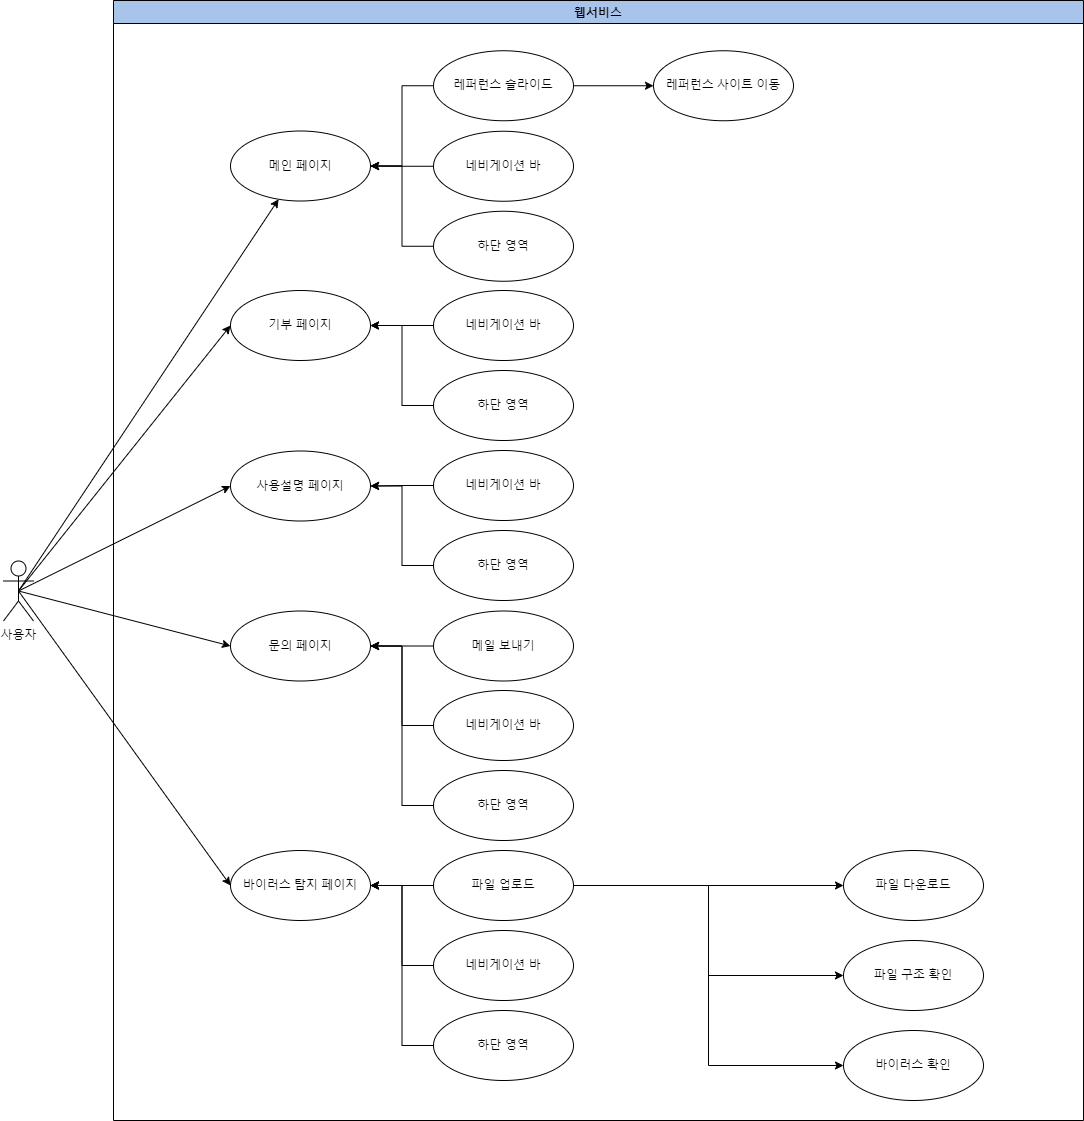

The diagram above was exported from draw.io. Its source (the exported page's mxGraphModel, read from the mxfile embedded in the PNG):
<mxGraphModel dx="3825" dy="1393" grid="0" gridSize="10" guides="1" tooltips="1" connect="1" arrows="1" fold="1" page="1" pageScale="1" pageWidth="1200" pageHeight="1169" background="#FFFFFF" math="0" shadow="0">
  <root>
    <mxCell id="0" />
    <mxCell id="1" parent="0" />
    <mxCell id="PhmXjjZImzN-W7wJlAi8-9" value="웹서비스" style="swimlane;startSize=23;fillStyle=solid;labelBackgroundColor=none;fillColor=#A9C4EB;strokeColor=#000000;strokeWidth=1;" vertex="1" parent="1">
      <mxGeometry x="-1040" y="40" width="970" height="1120" as="geometry" />
    </mxCell>
    <mxCell id="PhmXjjZImzN-W7wJlAi8-31" style="edgeStyle=orthogonalEdgeStyle;rounded=0;orthogonalLoop=1;jettySize=auto;html=1;exitX=0;exitY=0.5;exitDx=0;exitDy=0;labelBackgroundColor=none;fontColor=default;strokeColor=#000000;" edge="1" parent="PhmXjjZImzN-W7wJlAi8-9" source="PhmXjjZImzN-W7wJlAi8-30" target="PhmXjjZImzN-W7wJlAi8-12">
      <mxGeometry relative="1" as="geometry" />
    </mxCell>
    <mxCell id="PhmXjjZImzN-W7wJlAi8-33" style="edgeStyle=orthogonalEdgeStyle;rounded=0;orthogonalLoop=1;jettySize=auto;html=1;exitX=0;exitY=0.5;exitDx=0;exitDy=0;entryX=1;entryY=0.5;entryDx=0;entryDy=0;labelBackgroundColor=none;fontColor=default;strokeColor=#000000;" edge="1" parent="PhmXjjZImzN-W7wJlAi8-9" source="PhmXjjZImzN-W7wJlAi8-32" target="PhmXjjZImzN-W7wJlAi8-12">
      <mxGeometry relative="1" as="geometry" />
    </mxCell>
    <mxCell id="PhmXjjZImzN-W7wJlAi8-47" style="edgeStyle=orthogonalEdgeStyle;rounded=0;orthogonalLoop=1;jettySize=auto;html=1;exitX=0;exitY=0.5;exitDx=0;exitDy=0;entryX=1;entryY=0.5;entryDx=0;entryDy=0;labelBackgroundColor=none;fontColor=default;strokeColor=#000000;" edge="1" parent="PhmXjjZImzN-W7wJlAi8-9" source="PhmXjjZImzN-W7wJlAi8-45" target="PhmXjjZImzN-W7wJlAi8-12">
      <mxGeometry relative="1" as="geometry" />
    </mxCell>
    <mxCell id="PhmXjjZImzN-W7wJlAi8-1" value="사용자" style="shape=umlActor;verticalLabelPosition=bottom;verticalAlign=top;html=1;labelBackgroundColor=none;strokeColor=#000000;" vertex="1" parent="PhmXjjZImzN-W7wJlAi8-9">
      <mxGeometry x="-110" y="560.5" width="30" height="60" as="geometry" />
    </mxCell>
    <mxCell id="PhmXjjZImzN-W7wJlAi8-25" style="rounded=0;orthogonalLoop=1;jettySize=auto;html=1;exitX=0.5;exitY=0.5;exitDx=0;exitDy=0;exitPerimeter=0;entryX=0;entryY=0.5;entryDx=0;entryDy=0;labelBackgroundColor=none;fontColor=default;strokeColor=#000000;" edge="1" parent="PhmXjjZImzN-W7wJlAi8-9" source="PhmXjjZImzN-W7wJlAi8-1" target="PhmXjjZImzN-W7wJlAi8-16">
      <mxGeometry relative="1" as="geometry" />
    </mxCell>
    <mxCell id="PhmXjjZImzN-W7wJlAi8-12" value="메인 페이지" style="ellipse;whiteSpace=wrap;html=1;labelBackgroundColor=none;strokeColor=#000000;" vertex="1" parent="PhmXjjZImzN-W7wJlAi8-9">
      <mxGeometry x="117" y="130.5" width="140" height="70" as="geometry" />
    </mxCell>
    <mxCell id="PhmXjjZImzN-W7wJlAi8-26" style="rounded=0;orthogonalLoop=1;jettySize=auto;html=1;exitX=0.5;exitY=0.5;exitDx=0;exitDy=0;exitPerimeter=0;entryX=0;entryY=0.5;entryDx=0;entryDy=0;labelBackgroundColor=none;fontColor=default;strokeColor=#000000;" edge="1" parent="PhmXjjZImzN-W7wJlAi8-9" source="PhmXjjZImzN-W7wJlAi8-1" target="PhmXjjZImzN-W7wJlAi8-17">
      <mxGeometry relative="1" as="geometry" />
    </mxCell>
    <mxCell id="PhmXjjZImzN-W7wJlAi8-16" value="기부 페이지" style="ellipse;whiteSpace=wrap;html=1;labelBackgroundColor=none;strokeColor=#000000;" vertex="1" parent="PhmXjjZImzN-W7wJlAi8-9">
      <mxGeometry x="117" y="290" width="140" height="70" as="geometry" />
    </mxCell>
    <mxCell id="PhmXjjZImzN-W7wJlAi8-27" style="rounded=0;orthogonalLoop=1;jettySize=auto;html=1;exitX=0.5;exitY=0.5;exitDx=0;exitDy=0;exitPerimeter=0;entryX=0;entryY=0.5;entryDx=0;entryDy=0;labelBackgroundColor=none;fontColor=default;strokeColor=#000000;" edge="1" parent="PhmXjjZImzN-W7wJlAi8-9" source="PhmXjjZImzN-W7wJlAi8-1" target="PhmXjjZImzN-W7wJlAi8-18">
      <mxGeometry relative="1" as="geometry" />
    </mxCell>
    <mxCell id="PhmXjjZImzN-W7wJlAi8-18" value="문의 페이지" style="ellipse;whiteSpace=wrap;html=1;labelBackgroundColor=none;strokeColor=#000000;" vertex="1" parent="PhmXjjZImzN-W7wJlAi8-9">
      <mxGeometry x="117" y="610.5" width="140" height="70" as="geometry" />
    </mxCell>
    <mxCell id="PhmXjjZImzN-W7wJlAi8-28" style="rounded=0;orthogonalLoop=1;jettySize=auto;html=1;exitX=0.5;exitY=0.5;exitDx=0;exitDy=0;exitPerimeter=0;entryX=0;entryY=0.5;entryDx=0;entryDy=0;labelBackgroundColor=none;fontColor=default;strokeColor=#000000;" edge="1" parent="PhmXjjZImzN-W7wJlAi8-9" source="PhmXjjZImzN-W7wJlAi8-1" target="PhmXjjZImzN-W7wJlAi8-21">
      <mxGeometry relative="1" as="geometry" />
    </mxCell>
    <mxCell id="PhmXjjZImzN-W7wJlAi8-17" value="사용설명 페이지" style="ellipse;whiteSpace=wrap;html=1;labelBackgroundColor=none;strokeColor=#000000;" vertex="1" parent="PhmXjjZImzN-W7wJlAi8-9">
      <mxGeometry x="117" y="450.5" width="140" height="70" as="geometry" />
    </mxCell>
    <mxCell id="PhmXjjZImzN-W7wJlAi8-14" style="rounded=0;orthogonalLoop=1;jettySize=auto;html=1;exitX=0.5;exitY=0.5;exitDx=0;exitDy=0;exitPerimeter=0;labelBackgroundColor=none;fontColor=default;strokeColor=#000000;" edge="1" parent="PhmXjjZImzN-W7wJlAi8-9" source="PhmXjjZImzN-W7wJlAi8-1" target="PhmXjjZImzN-W7wJlAi8-12">
      <mxGeometry relative="1" as="geometry" />
    </mxCell>
    <mxCell id="PhmXjjZImzN-W7wJlAi8-21" value="바이러스 탐지 페이지" style="ellipse;whiteSpace=wrap;html=1;labelBackgroundColor=none;strokeColor=#000000;" vertex="1" parent="PhmXjjZImzN-W7wJlAi8-9">
      <mxGeometry x="117" y="850" width="140" height="70" as="geometry" />
    </mxCell>
    <mxCell id="PhmXjjZImzN-W7wJlAi8-50" value="" style="edgeStyle=orthogonalEdgeStyle;rounded=0;orthogonalLoop=1;jettySize=auto;html=1;labelBackgroundColor=none;fontColor=default;strokeColor=#000000;" edge="1" parent="PhmXjjZImzN-W7wJlAi8-9" source="PhmXjjZImzN-W7wJlAi8-22" target="PhmXjjZImzN-W7wJlAi8-21">
      <mxGeometry relative="1" as="geometry" />
    </mxCell>
    <mxCell id="PhmXjjZImzN-W7wJlAi8-23" value="파일 다운로드" style="ellipse;whiteSpace=wrap;html=1;labelBackgroundColor=none;strokeColor=#000000;" vertex="1" parent="PhmXjjZImzN-W7wJlAi8-9">
      <mxGeometry x="730" y="850" width="140" height="70" as="geometry" />
    </mxCell>
    <mxCell id="PhmXjjZImzN-W7wJlAi8-24" value="파일 구조 확인" style="ellipse;whiteSpace=wrap;html=1;labelBackgroundColor=none;strokeColor=#000000;" vertex="1" parent="PhmXjjZImzN-W7wJlAi8-9">
      <mxGeometry x="730" y="940" width="140" height="70" as="geometry" />
    </mxCell>
    <mxCell id="PhmXjjZImzN-W7wJlAi8-30" value="네비게이션 바" style="ellipse;whiteSpace=wrap;html=1;labelBackgroundColor=none;strokeColor=#000000;" vertex="1" parent="PhmXjjZImzN-W7wJlAi8-9">
      <mxGeometry x="320" y="130.75" width="140" height="70" as="geometry" />
    </mxCell>
    <mxCell id="PhmXjjZImzN-W7wJlAi8-32" value="하단 영역" style="ellipse;whiteSpace=wrap;html=1;labelBackgroundColor=none;strokeColor=#000000;" vertex="1" parent="PhmXjjZImzN-W7wJlAi8-9">
      <mxGeometry x="320" y="210.75" width="140" height="70" as="geometry" />
    </mxCell>
    <mxCell id="PhmXjjZImzN-W7wJlAi8-48" value="" style="edgeStyle=orthogonalEdgeStyle;rounded=0;orthogonalLoop=1;jettySize=auto;html=1;labelBackgroundColor=none;fontColor=default;strokeColor=#000000;" edge="1" parent="PhmXjjZImzN-W7wJlAi8-9" source="PhmXjjZImzN-W7wJlAi8-42" target="PhmXjjZImzN-W7wJlAi8-18">
      <mxGeometry relative="1" as="geometry" />
    </mxCell>
    <mxCell id="PhmXjjZImzN-W7wJlAi8-42" value="메일 보내기" style="ellipse;whiteSpace=wrap;html=1;labelBackgroundColor=none;strokeColor=#000000;" vertex="1" parent="PhmXjjZImzN-W7wJlAi8-9">
      <mxGeometry x="320" y="610.5" width="140" height="70" as="geometry" />
    </mxCell>
    <mxCell id="PhmXjjZImzN-W7wJlAi8-95" value="" style="edgeStyle=orthogonalEdgeStyle;rounded=0;orthogonalLoop=1;jettySize=auto;html=1;labelBackgroundColor=none;fontColor=default;strokeColor=#000000;" edge="1" parent="PhmXjjZImzN-W7wJlAi8-9" source="PhmXjjZImzN-W7wJlAi8-45" target="PhmXjjZImzN-W7wJlAi8-94">
      <mxGeometry relative="1" as="geometry" />
    </mxCell>
    <mxCell id="PhmXjjZImzN-W7wJlAi8-45" value="레퍼런스 슬라이드" style="ellipse;whiteSpace=wrap;html=1;labelBackgroundColor=none;strokeColor=#000000;" vertex="1" parent="PhmXjjZImzN-W7wJlAi8-9">
      <mxGeometry x="320" y="50.25" width="140" height="70" as="geometry" />
    </mxCell>
    <mxCell id="PhmXjjZImzN-W7wJlAi8-74" value="" style="edgeStyle=orthogonalEdgeStyle;rounded=0;orthogonalLoop=1;jettySize=auto;html=1;labelBackgroundColor=none;fontColor=default;strokeColor=#000000;" edge="1" parent="PhmXjjZImzN-W7wJlAi8-9" source="PhmXjjZImzN-W7wJlAi8-59" target="PhmXjjZImzN-W7wJlAi8-16">
      <mxGeometry relative="1" as="geometry" />
    </mxCell>
    <mxCell id="PhmXjjZImzN-W7wJlAi8-59" value="네비게이션 바" style="ellipse;whiteSpace=wrap;html=1;labelBackgroundColor=none;strokeColor=#000000;" vertex="1" parent="PhmXjjZImzN-W7wJlAi8-9">
      <mxGeometry x="320" y="290" width="140" height="70" as="geometry" />
    </mxCell>
    <mxCell id="PhmXjjZImzN-W7wJlAi8-75" style="edgeStyle=orthogonalEdgeStyle;rounded=0;orthogonalLoop=1;jettySize=auto;html=1;exitX=0;exitY=0.5;exitDx=0;exitDy=0;entryX=1;entryY=0.5;entryDx=0;entryDy=0;labelBackgroundColor=none;fontColor=default;strokeColor=#000000;" edge="1" parent="PhmXjjZImzN-W7wJlAi8-9" source="PhmXjjZImzN-W7wJlAi8-60" target="PhmXjjZImzN-W7wJlAi8-16">
      <mxGeometry relative="1" as="geometry" />
    </mxCell>
    <mxCell id="PhmXjjZImzN-W7wJlAi8-60" value="하단 영역" style="ellipse;whiteSpace=wrap;html=1;labelBackgroundColor=none;strokeColor=#000000;" vertex="1" parent="PhmXjjZImzN-W7wJlAi8-9">
      <mxGeometry x="320" y="370" width="140" height="70" as="geometry" />
    </mxCell>
    <mxCell id="PhmXjjZImzN-W7wJlAi8-78" value="" style="edgeStyle=orthogonalEdgeStyle;rounded=0;orthogonalLoop=1;jettySize=auto;html=1;labelBackgroundColor=none;fontColor=default;strokeColor=#000000;" edge="1" parent="PhmXjjZImzN-W7wJlAi8-9" source="PhmXjjZImzN-W7wJlAi8-63" target="PhmXjjZImzN-W7wJlAi8-17">
      <mxGeometry relative="1" as="geometry" />
    </mxCell>
    <mxCell id="PhmXjjZImzN-W7wJlAi8-63" value="네비게이션 바" style="ellipse;whiteSpace=wrap;html=1;labelBackgroundColor=none;strokeColor=#000000;" vertex="1" parent="PhmXjjZImzN-W7wJlAi8-9">
      <mxGeometry x="320" y="450" width="140" height="70" as="geometry" />
    </mxCell>
    <mxCell id="PhmXjjZImzN-W7wJlAi8-76" style="edgeStyle=orthogonalEdgeStyle;rounded=0;orthogonalLoop=1;jettySize=auto;html=1;exitX=0;exitY=0.5;exitDx=0;exitDy=0;entryX=1;entryY=0.5;entryDx=0;entryDy=0;labelBackgroundColor=none;fontColor=default;strokeColor=#000000;" edge="1" parent="PhmXjjZImzN-W7wJlAi8-9" source="PhmXjjZImzN-W7wJlAi8-64" target="PhmXjjZImzN-W7wJlAi8-17">
      <mxGeometry relative="1" as="geometry" />
    </mxCell>
    <mxCell id="PhmXjjZImzN-W7wJlAi8-64" value="하단 영역" style="ellipse;whiteSpace=wrap;html=1;labelBackgroundColor=none;strokeColor=#000000;" vertex="1" parent="PhmXjjZImzN-W7wJlAi8-9">
      <mxGeometry x="320" y="530" width="140" height="70" as="geometry" />
    </mxCell>
    <mxCell id="PhmXjjZImzN-W7wJlAi8-79" style="edgeStyle=orthogonalEdgeStyle;rounded=0;orthogonalLoop=1;jettySize=auto;html=1;exitX=0;exitY=0.5;exitDx=0;exitDy=0;entryX=1;entryY=0.5;entryDx=0;entryDy=0;labelBackgroundColor=none;fontColor=default;strokeColor=#000000;" edge="1" parent="PhmXjjZImzN-W7wJlAi8-9" source="PhmXjjZImzN-W7wJlAi8-67" target="PhmXjjZImzN-W7wJlAi8-18">
      <mxGeometry relative="1" as="geometry" />
    </mxCell>
    <mxCell id="PhmXjjZImzN-W7wJlAi8-67" value="네비게이션 바" style="ellipse;whiteSpace=wrap;html=1;labelBackgroundColor=none;strokeColor=#000000;" vertex="1" parent="PhmXjjZImzN-W7wJlAi8-9">
      <mxGeometry x="320" y="690" width="140" height="70" as="geometry" />
    </mxCell>
    <mxCell id="PhmXjjZImzN-W7wJlAi8-80" style="edgeStyle=orthogonalEdgeStyle;rounded=0;orthogonalLoop=1;jettySize=auto;html=1;exitX=0;exitY=0.5;exitDx=0;exitDy=0;entryX=1;entryY=0.5;entryDx=0;entryDy=0;labelBackgroundColor=none;fontColor=default;strokeColor=#000000;" edge="1" parent="PhmXjjZImzN-W7wJlAi8-9" source="PhmXjjZImzN-W7wJlAi8-68" target="PhmXjjZImzN-W7wJlAi8-18">
      <mxGeometry relative="1" as="geometry" />
    </mxCell>
    <mxCell id="PhmXjjZImzN-W7wJlAi8-68" value="하단 영역" style="ellipse;whiteSpace=wrap;html=1;labelBackgroundColor=none;strokeColor=#000000;" vertex="1" parent="PhmXjjZImzN-W7wJlAi8-9">
      <mxGeometry x="320" y="770" width="140" height="70" as="geometry" />
    </mxCell>
    <mxCell id="PhmXjjZImzN-W7wJlAi8-81" style="edgeStyle=orthogonalEdgeStyle;rounded=0;orthogonalLoop=1;jettySize=auto;html=1;exitX=0;exitY=0.5;exitDx=0;exitDy=0;entryX=1;entryY=0.5;entryDx=0;entryDy=0;labelBackgroundColor=none;fontColor=default;strokeColor=#000000;" edge="1" parent="PhmXjjZImzN-W7wJlAi8-9" source="PhmXjjZImzN-W7wJlAi8-71" target="PhmXjjZImzN-W7wJlAi8-21">
      <mxGeometry relative="1" as="geometry" />
    </mxCell>
    <mxCell id="PhmXjjZImzN-W7wJlAi8-97" value="" style="edgeStyle=orthogonalEdgeStyle;rounded=0;orthogonalLoop=1;jettySize=auto;html=1;entryX=0;entryY=0.5;entryDx=0;entryDy=0;labelBackgroundColor=none;fontColor=default;strokeColor=#000000;" edge="1" parent="PhmXjjZImzN-W7wJlAi8-9" source="PhmXjjZImzN-W7wJlAi8-22" target="PhmXjjZImzN-W7wJlAi8-96">
      <mxGeometry relative="1" as="geometry" />
    </mxCell>
    <mxCell id="PhmXjjZImzN-W7wJlAi8-98" style="edgeStyle=orthogonalEdgeStyle;rounded=0;orthogonalLoop=1;jettySize=auto;html=1;exitX=1;exitY=0.5;exitDx=0;exitDy=0;entryX=0;entryY=0.5;entryDx=0;entryDy=0;labelBackgroundColor=none;fontColor=default;strokeColor=#000000;" edge="1" parent="PhmXjjZImzN-W7wJlAi8-9" source="PhmXjjZImzN-W7wJlAi8-22" target="PhmXjjZImzN-W7wJlAi8-24">
      <mxGeometry relative="1" as="geometry" />
    </mxCell>
    <mxCell id="PhmXjjZImzN-W7wJlAi8-99" style="edgeStyle=orthogonalEdgeStyle;rounded=0;orthogonalLoop=1;jettySize=auto;html=1;exitX=1;exitY=0.5;exitDx=0;exitDy=0;entryX=0;entryY=0.5;entryDx=0;entryDy=0;labelBackgroundColor=none;fontColor=default;strokeColor=#000000;" edge="1" parent="PhmXjjZImzN-W7wJlAi8-9" source="PhmXjjZImzN-W7wJlAi8-22" target="PhmXjjZImzN-W7wJlAi8-23">
      <mxGeometry relative="1" as="geometry" />
    </mxCell>
    <mxCell id="PhmXjjZImzN-W7wJlAi8-22" value="파일 업로드" style="ellipse;whiteSpace=wrap;html=1;labelBackgroundColor=none;strokeColor=#000000;" vertex="1" parent="PhmXjjZImzN-W7wJlAi8-9">
      <mxGeometry x="320" y="850" width="140" height="70" as="geometry" />
    </mxCell>
    <mxCell id="PhmXjjZImzN-W7wJlAi8-71" value="네비게이션 바" style="ellipse;whiteSpace=wrap;html=1;labelBackgroundColor=none;strokeColor=#000000;" vertex="1" parent="PhmXjjZImzN-W7wJlAi8-9">
      <mxGeometry x="320" y="930" width="140" height="70" as="geometry" />
    </mxCell>
    <mxCell id="PhmXjjZImzN-W7wJlAi8-72" value="하단 영역" style="ellipse;whiteSpace=wrap;html=1;labelBackgroundColor=none;strokeColor=#000000;" vertex="1" parent="PhmXjjZImzN-W7wJlAi8-9">
      <mxGeometry x="320" y="1010" width="140" height="70" as="geometry" />
    </mxCell>
    <mxCell id="PhmXjjZImzN-W7wJlAi8-82" style="edgeStyle=orthogonalEdgeStyle;rounded=0;orthogonalLoop=1;jettySize=auto;html=1;exitX=0;exitY=0.5;exitDx=0;exitDy=0;entryX=1;entryY=0.5;entryDx=0;entryDy=0;labelBackgroundColor=none;fontColor=default;strokeColor=#000000;" edge="1" parent="PhmXjjZImzN-W7wJlAi8-9" source="PhmXjjZImzN-W7wJlAi8-72" target="PhmXjjZImzN-W7wJlAi8-21">
      <mxGeometry relative="1" as="geometry" />
    </mxCell>
    <mxCell id="PhmXjjZImzN-W7wJlAi8-94" value="레퍼런스 사이트 이동" style="ellipse;whiteSpace=wrap;html=1;labelBackgroundColor=none;strokeColor=#000000;" vertex="1" parent="PhmXjjZImzN-W7wJlAi8-9">
      <mxGeometry x="540" y="50.25" width="140" height="70" as="geometry" />
    </mxCell>
    <mxCell id="PhmXjjZImzN-W7wJlAi8-96" value="바이러스 확인" style="ellipse;whiteSpace=wrap;html=1;labelBackgroundColor=none;strokeColor=#000000;" vertex="1" parent="PhmXjjZImzN-W7wJlAi8-9">
      <mxGeometry x="730" y="1030" width="140" height="70" as="geometry" />
    </mxCell>
  </root>
</mxGraphModel>